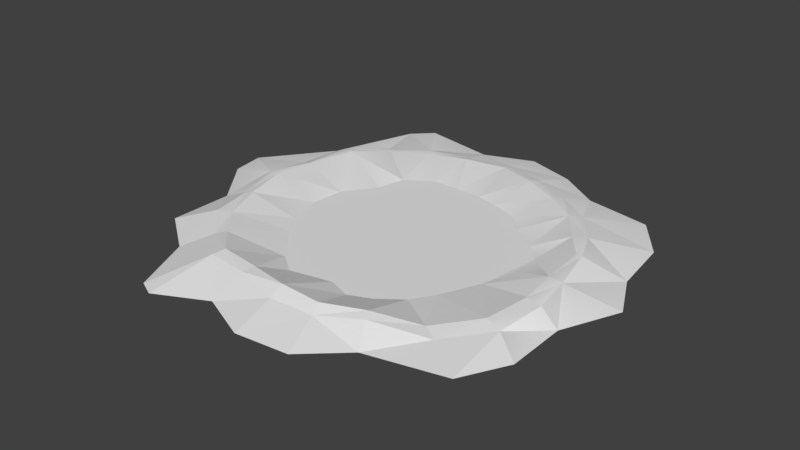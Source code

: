 # Source: Bog.blend  (saved by Blender 2.78.0; exported with 4.5.12 LTS)
import bpy
from mathutils import Matrix  # noqa: F401  (used for matrix-valued properties, if any)

bpy.ops.wm.read_factory_settings(use_empty=True)
scene = bpy.context.scene
scene.name = 'Scene'

# ---- collections
col_collection_1 = bpy.data.collections.new('Collection 1'); scene.collection.children.link(col_collection_1)

# ---- world
world_world = bpy.data.worlds.new('World'); scene.world = world_world
world_world.color = (0.05088, 0.05088, 0.05088)
world_world.use_sun_shadow = False
world_world.sun_shadow_jitter_overblur = 0.0
world_world.cycles.sampling_method = 'MANUAL'

# ---- meshes
me_plane = bpy.data.meshes.new('Plane')
me_plane.from_pydata([(-1.0, -1.0, 0.0), (1.0, -1.0, 0.0), (-1.0, 1.0, 0.0), (1.0, 1.0, 0.0)], [], [(0, 1, 3, 2)])
me_plane.use_remesh_preserve_volume = False
me_plane.use_remesh_preserve_attributes = False
me_plane.use_mirror_vertex_groups = False
me_plane.update()
me_untitled = bpy.data.meshes.new('Untitled')
me_untitled.from_pydata([(-131.9, 19.89, 221.0), (-170.0, 0.0, 306.2), (138.5, 0.0, 87.3), (116.5, 0.0, 121.2), (81.71, 0.0, 147.1), (49.58, 0.05514, 161.2), (14.34, 0.0, 148.6), (-49.18, 0.09034, 162.6), (-80.47, 0.0, 139.3), (-105.5, 0.0, 109.4), (-129.7, 0.0, 82.91), (-152.3, -3.815e-06, 49.86), (-165.1, -1.907e-06, -6.005), (-160.8, 0.0, -57.15), (-126.0, 0.0, -105.0), (-115.2, 0.0, -150.2), (-73.81, 0.0, -177.0), (-30.59, 0.0, -176.6), (9.407, 0.0, -176.4), (42.34, 0.0, -168.3), (85.34, 0.0, -154.1), (113.9, 0.0, -126.0), (155.6, 0.0, -95.16), (181.2, 0.0, -66.77), (248.3, 22.19, 51.48), (233.5, 16.47, 114.7), (182.1, 9.646, 166.1), (120.6, 23.29, 200.3), (61.18, 22.61, 223.6), (0.5503, 25.56, 223.6), (-61.53, 22.72, 210.8), (-124.6, 23.55, 203.6), (-172.7, 15.19, 158.6), (-213.7, 14.2, 111.5), (-235.1, 16.07, 50.93), (-246.2, 21.56, -12.13), (-241.0, 18.1, -75.2), (-207.0, 27.17, -133.3), (-179.3, 14.27, -196.7), (-128.6, 13.63, -232.0), (-64.39, 16.53, -245.0), (-1.391, 15.4, -259.2), (55.72, 17.91, -238.7), (114.4, 15.95, -212.4), (162.8, 16.63, -177.2), (200.6, 16.88, -127.5), (237.7, 24.16, -77.57), (236.6, 17.73, -15.47), (164.8, -3.815e-06, 29.69), (179.5, -1.907e-06, -24.18), (271.9, 21.06, 56.5), (259.2, 12.64, 123.5), (204.8, 6.021, 179.3), (129.1, 19.69, 213.2), (67.44, 14.42, 240.8), (1.439, 15.65, 245.8), (-66.27, 20.38, 228.7), (-183.9, 12.79, 169.8), (-230.0, 16.62, 122.9), (-247.6, 13.33, 54.14), (-262.6, 19.97, -12.46), (-256.8, 13.54, -79.4), (-224.1, 25.41, -142.1), (-190.9, 12.63, -209.4), (-135.6, 12.63, -244.6), (-66.95, 13.26, -258.1), (-1.332, 12.63, -274.0), (63.46, 13.35, -258.5), (124.3, 13.14, -229.5), (177.9, 14.08, -192.4), (218.3, 15.98, -139.6), (245.8, 23.0, -78.29), (257.5, 15.78, -14.55), (300.2, 0.0, 61.36), (300.7, 0.0, 153.5), (264.3, 0.0, 221.0), (148.4, 0.0, 249.0), (88.3, 0.0, 303.6), (7.683, 0.0, 312.4), (-67.99, 0.0, 280.1), (-144.4, 0.0, 318.2), (-211.4, 0.0629, 211.6), (-282.6, 0.0, 159.9), (-281.0, 0.0, 61.54), (-340.9, 0.0, -15.84), (-347.8, 0.0, -66.23), (-270.2, 0.0, -167.8), (-223.8, 0.0, -300.6), (-193.9, 0.0, -329.7), (-76.79, 0.0, -308.3), (0.4496, 0.0, -337.9), (77.82, 0.0, -313.8), (143.8, 0.0, -271.0), (245.6, 0.0, -253.2), (293.8, 0.0, -187.3), (305.3, 0.0, -94.49), (338.7, 0.0, -24.9)], [], [(43, 42, 19), (29, 28, 5), (76, 53, 54), (81, 57, 58), (26, 27, 53), (50, 24, 25), (25, 52, 51), (79, 56, 0), (28, 27, 4), (27, 26, 3), (25, 24, 48), (81, 1, 0), (83, 82, 58), (79, 78, 55), (76, 75, 52), (33, 10, 11), (32, 9, 10), (30, 7, 8), (1, 80, 0), (26, 25, 2), (33, 34, 59), (57, 32, 33), (56, 30, 31), (29, 30, 56), (31, 32, 57), (78, 77, 54), (26, 53, 52), (32, 31, 8), (27, 28, 54), (29, 6, 7), (75, 74, 51), (28, 29, 55), (27, 54, 53), (25, 26, 52), (72, 47, 24), (59, 34, 35), (60, 35, 36), (36, 37, 62), (50, 25, 51), (72, 24, 50), (49, 23, 48), (95, 71, 72), (95, 94, 70), (94, 93, 69), (92, 68, 69), (92, 91, 67), (91, 90, 66), (89, 65, 66), (89, 88, 64), (87, 63, 64), (86, 62, 63), (86, 85, 61), (85, 84, 60), (83, 59, 60), (62, 37, 38), (38, 39, 64), (73, 50, 51), (73, 96, 72), (47, 46, 23), (45, 22, 23), (44, 21, 22), (44, 43, 20), (28, 55, 54), (42, 41, 18), (41, 40, 17), (40, 39, 16), (39, 38, 15), (37, 14, 15), (37, 36, 13), (35, 12, 13), (34, 11, 12), (47, 49, 48), (71, 46, 47), (70, 45, 46), (44, 45, 70), (68, 43, 44), (67, 42, 43), (41, 42, 67), (65, 40, 41), (39, 40, 65), (28, 4, 5), (30, 8, 31), (33, 11, 34), (59, 35, 60), (60, 36, 61), (29, 56, 55), (36, 62, 61), (62, 38, 63), (38, 64, 63), (39, 65, 64), (65, 41, 66), (41, 67, 66), (67, 43, 68), (68, 44, 69), (44, 70, 69), (32, 10, 33), (56, 31, 0), (70, 46, 71), (71, 47, 72), (32, 8, 9), (47, 48, 24), (34, 12, 35), (35, 13, 36), (37, 13, 14), (37, 15, 38), (39, 15, 16), (29, 7, 30), (29, 5, 6), (27, 3, 4), (33, 59, 58), (57, 33, 58), (31, 57, 0), (25, 48, 2), (40, 16, 17), (26, 2, 3), (41, 17, 18), (42, 18, 19), (44, 20, 21), (44, 22, 45), (45, 23, 46), (47, 23, 49), (73, 72, 50), (73, 51, 74), (81, 0, 57), (78, 54, 55), (75, 51, 52), (76, 52, 53), (76, 54, 77), (79, 55, 56), (79, 0, 80), (43, 19, 20), (83, 58, 59), (81, 58, 82), (89, 66, 90), (89, 64, 65), (87, 64, 88), (86, 63, 87), (86, 61, 62), (85, 60, 61), (91, 66, 67), (83, 60, 84), (92, 67, 68), (92, 69, 93), (94, 69, 70), (95, 70, 71), (95, 72, 96)])
_k = set([(9, 10), (10, 11), (11, 12), (11, 34), (12, 13), (12, 35), (13, 14), (13, 36), (14, 15), (14, 37), (15, 16), (15, 38), (16, 17), (16, 39), (17, 18), (17, 40), (18, 19), (18, 41), (19, 20), (19, 42), (20, 21), (20, 43), (21, 22), (21, 44), (22, 23), (22, 45), (23, 46), (23, 48), (23, 49), (24, 47), (24, 48), (24, 50), (25, 51), (34, 35), (34, 59), (35, 36), (35, 60), (36, 37), (36, 61), (37, 38), (37, 62), (38, 39), (38, 63), (39, 40), (39, 64), (40, 41), (40, 65), (41, 42), (41, 66), (42, 43), (42, 67), (43, 44), (43, 68), (44, 45), (44, 69), (45, 46), (45, 70), (46, 47), (46, 71), (47, 49), (47, 72), (48, 49), (50, 51), (50, 72), (50, 73), (51, 74), (59, 60), (59, 83), (60, 61), (60, 84), (61, 62), (61, 85), (62, 63), (62, 86), (63, 64), (63, 87), (64, 65), (64, 88), (65, 66), (65, 89), (66, 67), (66, 90), (67, 68), (67, 91), (68, 69), (68, 92), (69, 70), (69, 93), (70, 71), (70, 94), (71, 72), (71, 95), (72, 96), (73, 74), (73, 96), (83, 84), (84, 85), (85, 86), (86, 87), (87, 88), (88, 89), (89, 90), (90, 91), (91, 92), (92, 93), (93, 94), (94, 95), (95, 96)])
me_untitled.attributes.new('sharp_edge', 'BOOLEAN', 'EDGE').data.foreach_set('value', [ (min(e.vertices), max(e.vertices)) in _k for e in me_untitled.edges])
_uv = me_untitled.uv_layers.new(name='UVChannel_1')
_uv.uv.foreach_set('vector', [0.9167, 1.0, 0.9583, 1.0, 0.9923, 1.0, 0.0, 0.0, 0.0, 0.0, 0.0, 0.0, 0.0, 0.0, 0.0, 0.0, 0.0, 0.0, 0.0, 0.0, 0.0, 0.0, 0.0, 0.0, 0.0, 0.0, 0.0, 0.0, 0.0, 0.0, 0.0, 0.0, 0.0, 0.0, 0.0, 0.0, 0.0, 0.0, 0.0, 0.0, 0.0, 0.0, 0.0, 0.0, 0.0, 0.0, 0.0, 0.0, 0.0, 0.0, 0.0, 0.0, 0.0, 0.0, 0.0, 0.0, 0.0, 0.0, 0.0, 0.0, 0.0, 0.0, 0.0, 0.0, 0.0, 0.0, 0.0, 0.0, 0.0, 0.0, 0.0, 0.0, 0.0, 0.0, 0.0, 0.0, 0.0, 0.0, 0.0, 0.0, 0.0, 0.0, 0.0, 0.0, 0.0, 0.0, 0.0, 0.0, 0.0, 0.0, 0.0, 0.0, 0.0, 0.0, 0.0, 0.0, 0.0, 0.0, 0.0, 0.0, 0.0, 0.0, 0.0, 0.0, 0.0, 0.0, 0.0, 0.0, 0.0, 0.0, 0.0, 0.0, 0.0, 0.0, 0.0, 0.0, 0.0, 0.0, 0.0, 0.0, 0.0, 0.0, 0.0, 0.0, 0.0, 0.0, 0.0, 0.0, 0.0, 0.0, 0.0, 0.0, 0.0, 0.0, 0.0, 0.0, 0.0, 0.0, 0.0, 0.0, 0.0, 0.0, 0.0, 0.0, 0.0, 0.0, 0.0, 0.0, 0.0, 0.0, 0.0, 0.0, 0.0, 0.0, 0.0, 0.0, 0.0, 0.0, 0.0, 0.0, 0.0, 0.0, 0.0, 0.0, 0.0, 0.0, 0.0, 0.0, 0.0, 0.0, 0.0, 0.0, 0.0, 0.0, 0.0, 0.0, 0.0, 0.0, 0.0, 0.0, 0.0, 0.0, 0.0, 0.0, 0.0, 0.0, 0.0, 0.0, 0.0, 0.0, 0.0, 0.0, 0.0, 0.0, 0.0, 0.0, 0.0, 0.0, 0.0, 0.0, 0.0, 0.0, 0.0, 0.0, 0.75, 0.8885, 0.75, 1.0, 0.7083, 1.0, 0.2917, 0.8885, 0.2917, 1.0, 0.25, 1.0, 0.25, 0.8885, 0.25, 1.0, 0.2083, 1.0, 0.2083, 1.0, 0.1667, 1.0, 0.1667, 0.8885, 0.7083, 0.8885, 0.6667, 1.0, 0.6667, 0.8885, 0.75, 0.8885, 0.7083, 1.0, 0.7083, 0.8885, 0.7354, 1.0, 0.7927, 1.0, 0.6735, 1.0, 0.7917, 0.0, 0.7917, 0.8885, 0.75, 0.8885, 0.7917, 0.0, 0.8333, 0.0, 0.8333, 0.8885, 0.8333, 0.0, 0.875, 0.0, 0.875, 0.8885, 0.9167, 0.0, 0.9167, 0.8885, 0.875, 0.8885, 0.9167, 0.0, 0.9583, 0.0, 0.9583, 0.8885, 0.9583, 0.0, 1.0, 0.0, 1.0, 0.8885, 1.042, 0.0, 1.042, 0.8885, 1.0, 0.8885, 0.04167, 0.0, 0.08333, 0.0, 0.08333, 0.8885, 0.125, 0.0, 0.125, 0.8885, 0.08333, 0.8885, 0.1667, 0.0, 0.1667, 0.8885, 0.125, 0.8885, 0.1667, 0.0, 0.2083, 0.0, 0.2083, 0.8885, 0.2083, 0.0, 0.25, 0.0, 0.25, 0.8885, 0.2917, 0.0, 0.2917, 0.8885, 0.25, 0.8885, 0.1667, 0.8885, 0.1667, 1.0, 0.125, 1.0, 0.125, 1.0, 0.08333, 1.0, 0.08333, 0.8885, 0.7083, 0.0, 0.7083, 0.8885, 0.6667, 0.8885, 0.7083, 0.0, 0.75, 0.0, 0.75, 0.8885, 0.75, 1.0, 0.7917, 1.0, 0.7927, 1.0, 0.8333, 1.0, 0.8301, 1.0, 0.7927, 1.0, 0.875, 1.0, 0.8934, 1.0, 0.8301, 1.0, 0.875, 1.0, 0.9167, 1.0, 0.8638, 1.0, 0.0, 0.0, 0.0, 0.0, 0.0, 0.0, 0.9583, 1.0, 1.0, 1.0, 0.532, 1.0, 1.0, 1.0, 1.042, 1.0, -2.853, 1.0, 0.04167, 1.0, 0.08333, 1.0, 0.08272, 1.0, 0.08333, 1.0, 0.125, 1.0, 0.126, 1.0, 0.1667, 1.0, 0.1653, 1.0, 0.126, 1.0, 0.1667, 1.0, 0.2083, 1.0, 0.2099, 1.0, 0.25, 1.0, 0.2505, 1.0, 0.2099, 1.0, 0.2917, 1.0, 0.3016, 1.0, 0.2505, 1.0, 0.75, 1.0, 0.7354, 1.0, 0.6735, 1.0, 0.7917, 0.8885, 0.7917, 1.0, 0.75, 1.0, 0.8333, 0.8885, 0.8333, 1.0, 0.7917, 1.0, 0.875, 1.0, 0.8333, 1.0, 0.8333, 0.8885, 0.9167, 0.8885, 0.9167, 1.0, 0.875, 1.0, 0.9583, 0.8885, 0.9583, 1.0, 0.9167, 1.0, 1.0, 1.0, 0.9583, 1.0, 0.9583, 0.8885, 1.042, 0.8885, 1.042, 1.0, 1.0, 1.0, 0.08333, 1.0, 0.04167, 1.0, 0.04167, 0.8885, 0.0, 0.0, 0.0, 0.0, 0.0, 0.0, 0.0, 0.0, 0.0, 0.0, 0.0, 0.0, 0.0, 0.0, 0.0, 0.0, 0.0, 0.0, 0.2917, 0.8885, 0.25, 1.0, 0.25, 0.8885, 0.25, 0.8885, 0.2083, 1.0, 0.2083, 0.8885, 0.0, 0.0, 0.0, 0.0, 0.0, 0.0, 0.2083, 1.0, 0.1667, 0.8885, 0.2083, 0.8885, 0.1667, 0.8885, 0.125, 1.0, 0.125, 0.8885, 0.125, 1.0, 0.08333, 0.8885, 0.125, 0.8885, 0.08333, 1.0, 0.04167, 0.8885, 0.08333, 0.8885, 1.042, 0.8885, 1.0, 1.0, 1.0, 0.8885, 1.0, 1.0, 0.9583, 0.8885, 1.0, 0.8885, 0.9583, 0.8885, 0.9167, 1.0, 0.9167, 0.8885, 0.9167, 0.8885, 0.875, 1.0, 0.875, 0.8885, 0.875, 1.0, 0.8333, 0.8885, 0.875, 0.8885, 0.0, 0.0, 0.0, 0.0, 0.0, 0.0, 0.0, 0.0, 0.0, 0.0, 0.0, 0.0, 0.8333, 0.8885, 0.7917, 1.0, 0.7917, 0.8885, 0.7917, 0.8885, 0.75, 1.0, 0.75, 0.8885, 0.0, 0.0, 0.0, 0.0, 0.0, 0.0, 0.75, 1.0, 0.6735, 1.0, 0.7083, 1.0, 0.2917, 1.0, 0.2505, 1.0, 0.25, 1.0, 0.25, 1.0, 0.2099, 1.0, 0.2083, 1.0, 0.1667, 1.0, 0.2099, 1.0, 0.1653, 1.0, 0.1667, 1.0, 0.126, 1.0, 0.125, 1.0, 0.08333, 1.0, 0.126, 1.0, 0.09443, 1.0, 0.0, 0.0, 0.0, 0.0, 0.0, 0.0, 0.0, 0.0, 0.0, 0.0, 0.0, 0.0, 0.0, 0.0, 0.0, 0.0, 0.0, 0.0, 0.0, 0.0, 0.0, 0.0, 0.0, 0.0, 0.0, 0.0, 0.0, 0.0, 0.0, 0.0, 0.0, 0.0, 0.0, 0.0, 0.0, 0.0, 0.0, 0.0, 0.0, 0.0, 0.0, 0.0, 0.04167, 1.0, 0.08272, 1.0, 0.04458, 1.0, 0.0, 0.0, 0.0, 0.0, 0.0, 0.0, 1.0, 1.0, -2.853, 1.0, 0.532, 1.0, 0.9583, 1.0, 0.532, 1.0, 0.9923, 1.0, 0.875, 1.0, 0.8638, 1.0, 0.8934, 1.0, 0.875, 1.0, 0.8301, 1.0, 0.8333, 1.0, 0.8333, 1.0, 0.7927, 1.0, 0.7917, 1.0, 0.75, 1.0, 0.7927, 1.0, 0.7354, 1.0, 0.7083, 0.0, 0.75, 0.8885, 0.7083, 0.8885, 0.7083, 0.0, 0.6667, 0.8885, 0.6667, 0.0, 0.0, 0.0, 0.0, 0.0, 0.0, 0.0, 0.0, 0.0, 0.0, 0.0, 0.0, 0.0, 0.0, 0.0, 0.0, 0.0, 0.0, 0.0, 0.0, 0.0, 0.0, 0.0, 0.0, 0.0, 0.0, 0.0, 0.0, 0.0, 0.0, 0.0, 0.0, 0.0, 0.0, 0.0, 0.0, 0.0, 0.0, 0.0, 0.0, 0.0, 0.0, 0.0, 0.9167, 1.0, 0.9923, 1.0, 0.8638, 1.0, 0.0, 0.0, 0.0, 0.0, 0.0, 0.0, 0.0, 0.0, 0.0, 0.0, 0.0, 0.0, 1.042, 0.0, 1.0, 0.8885, 1.0, 0.0, 0.04167, 0.0, 0.08333, 0.8885, 0.04167, 0.8885, 0.125, 0.0, 0.08333, 0.8885, 0.08333, 0.0, 0.1667, 0.0, 0.125, 0.8885, 0.125, 0.0, 0.1667, 0.0, 0.2083, 0.8885, 0.1667, 0.8885, 0.2083, 0.0, 0.25, 0.8885, 0.2083, 0.8885, 0.9583, 0.0, 1.0, 0.8885, 0.9583, 0.8885, 0.2917, 0.0, 0.25, 0.8885, 0.25, 0.0, 0.9167, 0.0, 0.9583, 0.8885, 0.9167, 0.8885, 0.9167, 0.0, 0.875, 0.8885, 0.875, 0.0, 0.8333, 0.0, 0.875, 0.8885, 0.8333, 0.8885, 0.7917, 0.0, 0.8333, 0.8885, 0.7917, 0.8885, 0.7917, 0.0, 0.75, 0.8885, 0.75, 0.0])
me_untitled.use_remesh_preserve_volume = False
me_untitled.use_remesh_preserve_attributes = False
me_untitled.use_mirror_vertex_groups = False
me_untitled.update()
me_untitled.normals_split_custom_set([tuple(v) for v in zip(*[iter([-0.01422, 0.9927, 0.1195, -0.02151, 0.9931, 0.1154, -0.0438, 0.9892, 0.1398, 0.04569, 0.9366, -0.3474, 0.04569, 0.9366, -0.3474, 0.04569, 0.9366, -0.3474, 0.116, 0.8951, 0.4305, 0.116, 0.8951, 0.4305, 0.116, 0.8951, 0.4305, -0.1313, 0.9692, 0.2084, -0.1313, 0.9692, 0.2084, -0.1313, 0.9692, 0.2084, 0.2646, 0.9599, 0.09255, 0.2646, 0.9599, 0.09255, 0.2646, 0.9599, 0.09255, 0.02741, 0.995, 0.09654, 0.02741, 0.995, 0.09654, 0.02741, 0.995, 0.09654, 0.07914, 0.978, 0.1932, 0.07914, 0.978, 0.1932, 0.07914, 0.978, 0.1932, -0.04981, 0.9291, 0.3663, -0.04981, 0.9291, 0.3663, -0.04981, 0.9291, 0.3663, -0.1334, 0.9401, -0.3136, -0.1334, 0.9401, -0.3136, -0.1334, 0.9401, -0.3136, 0.0539, 0.9572, -0.2844, 0.0539, 0.9572, -0.2844, 0.0539, 0.9572, -0.2844, -0.2633, 0.9644, 0.02576, -0.2633, 0.9644, 0.02576, -0.2633, 0.9644, 0.02576, -0.2527, 0.9611, 0.1112, -0.2527, 0.9611, 0.1112, -0.2527, 0.9611, 0.1112, -0.3043, 0.9526, -0.004783, -0.3043, 0.9526, -0.004783, -0.3043, 0.9526, -0.004783, -0.1008, 0.9664, 0.2366, -0.1008, 0.9664, 0.2366, -0.1008, 0.9664, 0.2366, 0.0258, 0.9939, 0.1068, 0.0258, 0.9939, 0.1068, 0.0258, 0.9939, 0.1068, 0.1353, 0.9865, -0.09245, 0.1353, 0.9865, -0.09245, 0.1353, 0.9865, -0.09245, 0.1331, 0.9836, -0.1218, 0.1331, 0.9836, -0.1218, 0.1331, 0.9836, -0.1218, 0.2619, 0.8975, -0.3548, 0.2619, 0.8975, -0.3548, 0.2619, 0.8975, -0.3548, -0.08839, 0.978, 0.1887, -0.08839, 0.978, 0.1887, -0.08839, 0.978, 0.1887, -0.1621, 0.9863, -0.03116, -0.1621, 0.9863, -0.03116, -0.1621, 0.9863, -0.03116, -0.1888, 0.9772, 0.09674, -0.1888, 0.9772, 0.09674, -0.1888, 0.9772, 0.09674, -0.1248, 0.9883, 0.08786, -0.1248, 0.9883, 0.08786, -0.1248, 0.9883, 0.08786, -0.001723, 0.9916, 0.1293, -0.001723, 0.9916, 0.1293, -0.001723, 0.9916, 0.1293, -0.06828, 0.9914, 0.1117, -0.06828, 0.9914, 0.1117, -0.06828, 0.9914, 0.1117, -0.19, 0.9816, 0.02092, -0.19, 0.9816, 0.02092, -0.19, 0.9816, 0.02092, 0.0237, 0.976, 0.2164, 0.0237, 0.976, 0.2164, 0.0237, 0.976, 0.2164, 0.169, 0.9854, -0.02024, 0.169, 0.9854, -0.02024, 0.169, 0.9854, -0.02024, 0.09802, 0.9544, -0.2821, 0.09802, 0.9544, -0.2821, 0.09802, 0.9544, -0.2821, 0.14, 0.9128, 0.3837, 0.14, 0.9128, 0.3837, 0.14, 0.9128, 0.3837, -0.07244, 0.9399, -0.3337, -0.07244, 0.9399, -0.3337, -0.07244, 0.9399, -0.3337, 0.2128, 0.9703, 0.1146, 0.2128, 0.9703, 0.1146, 0.2128, 0.9703, 0.1146, 0.04409, 0.9132, 0.405, 0.04409, 0.9132, 0.405, 0.04409, 0.9132, 0.405, 0.02922, 0.9677, 0.2503, 0.02922, 0.9677, 0.2503, 0.02922, 0.9677, 0.2503, 0.05102, 0.9821, 0.1814, 0.05102, 0.9821, 0.1814, 0.05102, 0.9821, 0.1814, 0.1609, 0.9853, 0.05782, -0.07417, 0.9961, 0.04824, 0.08141, 0.9928, 0.08765, -0.2855, 0.9556, 0.07346, -0.07609, 0.9965, 0.03556, -0.1646, 0.9855, -0.04052, -0.2122, 0.9754, 0.05958, 0.01411, 0.9994, 0.0311, 0.01505, 0.9974, 0.07042, 0.02552, 0.9996, 0.01254, 0.06983, 0.9975, -0.01327, -0.1834, 0.9738, -0.1343, 0.2126, 0.9756, -0.05407, 0.03851, 0.9965, 0.07434, 0.2442, 0.9615, 0.1259, 0.1882, 0.9821, 0.008066, -0.08043, 0.9968, 0.0005646, 0.2098, 0.9751, 0.07137, -0.1424, 0.9898, -0.0007564, -0.1818, 0.9814, 0.06152, -0.1117, 0.9936, -0.01789, 0.3666, 0.9303, -0.01286, 0.2772, 0.9605, 0.02556, 0.3005, 0.9521, 0.05604, 0.1883, 0.9817, 0.02731, 0.1473, 0.989, -0.01268, 0.09652, 0.9947, 0.03587, 0.1612, 0.9828, -0.09048, 0.1066, 0.9857, -0.1302, 0.07639, 0.9942, -0.07514, 0.1734, 0.9592, -0.2232, 0.1393, 0.9747, -0.175, 0.1973, 0.9689, -0.1492, 0.09886, 0.9738, -0.2047, 0.09455, 0.9764, -0.1943, 0.09971, 0.9899, -0.1008, 0.08727, 0.9791, -0.1837, 0.001455, 0.9803, -0.1978, 0.02551, 0.9929, -0.1163, -0.02114, 0.976, -0.2167, -0.004878, 0.9859, -0.1671, 0.04112, 0.975, -0.2184, -0.0057, 0.9836, -0.1801, -0.02288, 0.9932, -0.1142, 0.02255, 0.9966, -0.07926, -0.09335, 0.9845, -0.1483, -0.09379, 0.9871, -0.1301, -0.02279, 0.9914, -0.1292, -0.3314, 0.8951, -0.2984, -0.2258, 0.942, -0.2485, -0.1803, 0.9008, -0.3949, -0.1374, 0.9801, -0.1435, -0.1184, 0.9885, -0.0936, -0.04285, 0.9937, -0.1033, -0.265, 0.9642, 0.01139, -0.2744, 0.9549, 0.1131, -0.176, 0.9802, 0.09025, -0.2953, 0.9492, 0.1085, -0.2386, 0.9681, 0.07679, -0.3232, 0.9461, -0.01869, -0.2011, 0.9718, -0.123, 0.04287, 0.999, 0.01413, 0.06429, 0.994, -0.08837, 0.08624, 0.9959, -0.02715, 0.01949, 0.9995, 0.0253, -0.03479, 0.9917, -0.1236, 0.513, 0.844, 0.1565, 0.3971, 0.9031, 0.1635, 0.3599, 0.8383, 0.4095, 0.243, 0.9569, 0.1592, 0.1689, 0.9819, 0.08521, 0.05356, 0.9922, 0.1129, -0.1809, 0.9826, 0.04221, -0.1939, 0.9801, 0.04195, -0.2602, 0.9628, 0.07348, -0.004374, 0.9712, 0.2383, -0.05372, 0.9874, 0.1486, -0.1981, 0.9775, 0.0718, 0.002057, 0.9888, 0.149, -0.05506, 0.9923, 0.1109, -0.1511, 0.9834, 0.1001, -0.05702, 0.993, 0.1038, -0.06181, 0.9933, 0.09764, -0.09869, 0.9879, 0.1193, 0.04835, 0.9085, 0.415, 0.04835, 0.9085, 0.415, 0.04835, 0.9085, 0.415, -0.06571, 0.9934, 0.09417, -0.06285, 0.9961, 0.06147, -0.1025, 0.989, 0.1064, 0.05703, 0.9959, 0.06993, 0.04583, 0.994, 0.09921, 0.03687, 0.991, 0.1285, 0.01485, 0.9949, 0.09974, -0.0006055, 0.9967, 0.08134, -0.03596, 0.9875, 0.1532, 0.05721, 0.9981, 0.0249, 0.1049, 0.9937, -0.03933, 0.06223, 0.9967, 0.05172, 0.1191, 0.9915, 0.05297, 0.1171, 0.9847, 0.1289, 0.177, 0.968, 0.1781, 0.1501, 0.9863, 0.06764, 0.02778, 0.9975, 0.06474, 0.02676, 0.9888, 0.147, 0.1273, 0.9914, -0.02976, 0.1581, 0.9861, 0.05098, 0.1911, 0.9719, 0.1374, 0.07403, 0.9883, -0.1332, 0.08815, 0.9933, -0.0744, 0.1124, 0.9937, 0.00419, -0.279, 0.9582, 0.06278, -0.1999, 0.9798, -0.005214, -0.1615, 0.9796, -0.1199, 0.2392, 0.9699, -0.04584, -0.01011, 0.9999, -0.001072, -0.05557, 0.998, 0.02872, 0.05544, 0.9971, -0.05262, -0.1304, 0.9898, 0.05725, 0.02911, 0.9978, 0.05936, -0.07424, 0.9972, 0.00728, -0.1056, 0.9942, 0.02125, 0.07151, 0.992, -0.1045, 0.123, 0.9727, -0.1969, 0.01375, 0.9996, -0.02581, 0.04872, 0.9988, -0.009593, 0.1662, 0.9511, -0.2603, 0.07413, 0.9942, -0.07814, 0.1091, 0.9915, -0.07019, -0.0255, 0.9887, -0.1479, -0.003492, 0.9949, -0.1012, 0.06113, 0.9529, -0.2969, -0.03104, 0.9529, -0.3017, -0.01624, 0.9935, -0.1123, 0.02307, 0.9877, -0.1545, -0.1189, 0.9856, -0.1199, -0.07256, 0.9924, -0.09917, -0.106, 0.9521, -0.2869, -0.1371, 0.9394, -0.3143, -0.1371, 0.9394, -0.3143, -0.1371, 0.9394, -0.3143, 0.04795, 0.9482, -0.3141, 0.04795, 0.9482, -0.3141, 0.04795, 0.9482, -0.3141, 0.1899, 0.9811, -0.03685, 0.1899, 0.9811, -0.03685, 0.1899, 0.9811, -0.03685, -0.2089, 0.969, 0.1322, 0.03082, 0.9991, 0.0279, -0.1915, 0.98, 0.0538, -0.2426, 0.9685, 0.05609, -0.1997, 0.9785, 0.05105, -0.3633, 0.9303, -0.05123, -0.03937, 0.9122, 0.4079, -0.03937, 0.9122, 0.4079, -0.03937, 0.9122, 0.4079, -0.1612, 0.9829, -0.0894, -0.161, 0.9772, -0.1383, -0.3304, 0.9325, -0.1461, -0.04028, 0.9986, 0.03373, 0.04502, 0.9982, -0.03876, -0.1148, 0.9854, -0.1261, 0.06999, 0.993, -0.09515, -0.01362, 0.9915, -0.1296, -0.1197, 0.9808, -0.1537, 0.02333, 0.9992, 0.03294, 0.0004085, 0.9915, -0.1297, -0.03604, 0.9932, -0.1108, -0.06925, 0.9679, -0.2415, -0.0386, 0.9958, -0.08322, -0.02414, 0.9649, -0.2615, 0.03434, 0.9948, -0.09596, 0.105, 0.9656, -0.2377, 0.01433, 0.9613, -0.2752, 0.06022, 0.973, -0.2228, -0.008843, 0.9991, -0.04097, 0.103, 0.9728, -0.2073, 0.051, 0.9783, -0.2009, -0.0303, 0.9988, -0.03823, 0.09416, 0.9823, -0.1618, 0.01352, 0.9999, 0.0002106, 0.1492, 0.9797, -0.1336, 0.1022, 0.9825, -0.1559, 0.1229, 0.9842, -0.1276, 0.1229, 0.9842, -0.1276, 0.1229, 0.9842, -0.1276, -0.02999, 0.9806, 0.1937, -0.02999, 0.9806, 0.1937, -0.02999, 0.9806, 0.1937, 0.2251, 0.9667, -0.1219, 0.003187, 0.9997, -0.02275, 0.2608, 0.9646, -0.03852, 0.02997, 0.9971, -0.0693, -0.0716, 0.996, -0.05371, 0.1873, 0.9811, -0.04859, 0.1378, 0.9837, -0.1153, 0.1378, 0.9837, -0.1153, 0.1378, 0.9837, -0.1153, -0.1261, 0.9913, 0.03654, -0.1356, 0.99, 0.03826, -0.09799, 0.9947, 0.0313, 0.1153, 0.9901, 0.08033, 0.1664, 0.9858, 0.02058, 0.129, 0.9913, 0.02687, 0.1028, 0.9944, 0.02627, 0.09915, 0.995, -0.009518, 0.05846, 0.9966, 0.05795, 0.1126, 0.9902, 0.083, 0.2587, 0.9658, 0.01708, 0.1767, 0.9843, -0.003662, 0.128, 0.9913, 0.03046, 0.1157, 0.9869, -0.1127, 0.08405, 0.9914, -0.1003, -0.03515, 0.9916, 0.1247, 0.1468, 0.9877, 0.05342, 0.02782, 0.9937, 0.1085, 0.04422, 0.9084, -0.4157, 0.04422, 0.9084, -0.4157, 0.04422, 0.9084, -0.4157, 0.1074, 0.9469, -0.303, 0.1074, 0.9469, -0.303, 0.1074, 0.9469, -0.303, -0.1987, 0.9429, -0.2672, -0.1987, 0.9429, -0.2672, -0.1987, 0.9429, -0.2672, 0.09689, 0.9927, -0.07223, 0.09689, 0.9927, -0.07223, 0.09689, 0.9927, -0.07223, 0.1209, 0.9919, -0.03789, 0.1209, 0.9919, -0.03789, 0.1209, 0.9919, -0.03789, -0.2352, 0.9663, 0.105, -0.2352, 0.9663, 0.105, -0.2352, 0.9663, 0.105, -0.1511, 0.9861, -0.06908, -0.1511, 0.9861, -0.06908, -0.1511, 0.9861, -0.06908, -0.1125, 0.982, 0.1514, 0.05518, 0.9852, 0.1624, -0.01321, 0.9915, 0.1297, -0.1011, 0.9927, -0.06563, -0.1011, 0.9927, -0.06563, -0.1011, 0.9927, -0.06563, -0.1059, 0.9897, 0.09628, 0.04, 0.9928, 0.1128, -0.03512, 0.9937, 0.1067, -0.1191, 0.9829, 0.1407, 0.01888, 0.9821, 0.1876, -0.03631, 0.9873, 0.1549, -0.1555, 0.9873, 0.03374, -0.07103, 0.985, 0.1574, -0.1018, 0.9913, 0.08353, -0.1552, 0.9863, 0.05575, -0.1779, 0.9778, 0.1107, -0.1894, 0.9805, 0.05291, -0.2049, 0.9788, 0.006454, -0.2547, 0.9623, 0.09569, -0.1978, 0.9792, 0.0446, -0.186, 0.9633, -0.1933, -0.207, 0.9754, 0.07557, -0.1447, 0.9862, -0.08049, 0.6705, 0.7217, -0.1722, 0.4905, 0.8334, -0.2548, 0.5422, 0.8261, -0.1535, 0.2198, 0.9751, 0.02827, 0.01037, 0.9992, -0.03857, 0.09641, 0.9949, 0.02794, -0.2538, 0.9592, 0.1248, -0.2538, 0.9592, 0.1248, -0.2538, 0.9592, 0.1248, 0.0352, 0.9736, 0.2256, 0.0352, 0.9736, 0.2256, 0.0352, 0.9736, 0.2256, 0.01068, 0.9917, 0.1281, 0.01068, 0.9917, 0.1281, 0.01068, 0.9917, 0.1281, 0.3078, 0.8938, 0.3262, 0.3078, 0.8938, 0.3262, 0.3078, 0.8938, 0.3262, 0.1559, 0.9727, 0.1717, 0.1559, 0.9727, 0.1717, 0.1559, 0.9727, 0.1717, -0.02789, 0.9297, 0.3673, -0.02789, 0.9297, 0.3673, -0.02789, 0.9297, 0.3673, 0.1058, 0.9714, 0.2125, 0.1058, 0.9714, 0.2125, 0.1058, 0.9714, 0.2125, -0.1239, 0.9862, 0.1095, 0.01384, 0.9824, 0.1861, -0.06068, 0.988, 0.1423, -0.3608, 0.9314, 0.04793, -0.3608, 0.9314, 0.04793, -0.3608, 0.9314, 0.04793, -0.1555, 0.9647, 0.2127, -0.1555, 0.9647, 0.2127, -0.1555, 0.9647, 0.2127, -0.03294, 0.9797, -0.1977, -0.04027, 0.9934, -0.1074, -0.01123, 0.9818, -0.1898, -0.08733, 0.9713, -0.2212, -0.1353, 0.9699, -0.2023, -0.0856, 0.978, -0.1901, -0.1291, 0.9877, -0.08851, -0.03835, 0.9968, -0.07005, -0.05554, 0.9913, -0.1193, -0.1826, 0.9825, -0.03681, -0.0695, 0.9974, 0.01933, -0.07999, 0.9963, -0.03149, -0.45, 0.8875, -0.09946, -0.4109, 0.9105, 0.04704, -0.348, 0.9366, -0.04025, -0.1892, 0.9755, -0.1122, -0.1488, 0.9887, -0.01708, -0.1394, 0.9857, -0.0949, 0.06729, 0.969, -0.2378, -0.03813, 0.9787, -0.2016, 0.04247, 0.9869, -0.1556, -0.2778, 0.9524, 0.1259, -0.103, 0.9909, 0.08628, -0.2035, 0.9779, 0.04761, 0.09846, 0.969, -0.2266, 0.02668, 0.9789, -0.2025, 0.06144, 0.9852, -0.1602, 0.05833, 0.9768, -0.2059, -0.000277, 0.9954, -0.09629, 0.06122, 0.9898, -0.1285, 0.1513, 0.9759, -0.1572, 0.08116, 0.9845, -0.1557, 0.1039, 0.9849, -0.1381, 0.3283, 0.9231, -0.2001, 0.1856, 0.945, -0.2694, 0.2353, 0.9572, -0.1684, 0.1401, 0.9832, -0.1173, 0.1154, 0.9855, -0.1246, 0.2068, 0.9749, -0.08244])] * 3)])

# ---- objects
ob_plane = bpy.data.objects.new('Plane', me_plane)
ob_crater01 = bpy.data.objects.new('Crater01', me_untitled)

# ---- transforms, parenting, visibility, modifiers, constraints
ob_plane.location = (0.0, 0.0, 0.0)
ob_plane.scale = (2.101, 2.039, 1.0)
ob_plane.lineart.crease_threshold = 0.0
ob_crater01.location = (0.0, 0.0, 0.0)
ob_crater01.rotation_euler = (1.571, -0.0, 0.0)
ob_crater01.scale = (0.01, 0.01, 0.01)
ob_crater01.color = (0.8, 0.8, 0.8, 1.0)
ob_crater01.lineart.crease_threshold = 0.0

# ---- collection membership
col_collection_1.objects.link(ob_plane)
col_collection_1.objects.link(ob_crater01)

# ---- scene / render settings (as saved in the file)
scene.frame_start = 1; scene.frame_end = 250; scene.frame_set(1)
scene.render.engine = 'BLENDER_EEVEE_NEXT'
scene.render.resolution_percentage = 50
scene.render.fps = 30
scene.render.dither_intensity = 0.0
scene.cycles.use_denoising = False
scene.cycles.samples = 128
scene.cycles.sampling_pattern = 'TABULATED_SOBOL'
scene.cycles.light_sampling_threshold = 0.0
scene.cycles.use_adaptive_sampling = False
scene.cycles.use_light_tree = False
scene.cycles.blur_glossy = 0.0
scene.cycles.sample_clamp_indirect = 0.0
scene.view_settings.view_transform = 'Standard'
bpy.context.view_layer.update()

# ---- added for rendering (the .blend has no active camera and no usable light): camera, sun
cam_auto = bpy.data.cameras.new('AutoCamera')
cam_auto.lens = 50.0
cam_auto.sensor_width = 36.0
cam_auto.clip_end = 1000.0
ob_auto_camera = bpy.data.objects.new('AutoCamera', cam_auto)
scene.collection.objects.link(ob_auto_camera)
ob_auto_camera.location = (8.74474, -10.4494, 7.16786)
ob_auto_camera.rotation_euler = (1.09748, -7.21219e-08, 0.694738)
scene.camera = ob_auto_camera
light_auto_sun = bpy.data.lights.new('AutoSun', 'SUN')
light_auto_sun.energy = 3.0
light_auto_sun.angle = 0.0523599
ob_auto_sun = bpy.data.objects.new('AutoSun', light_auto_sun)
scene.collection.objects.link(ob_auto_sun)
ob_auto_sun.rotation_euler = (0.872665, 0.174533, 0.523599)
bpy.context.view_layer.update()
